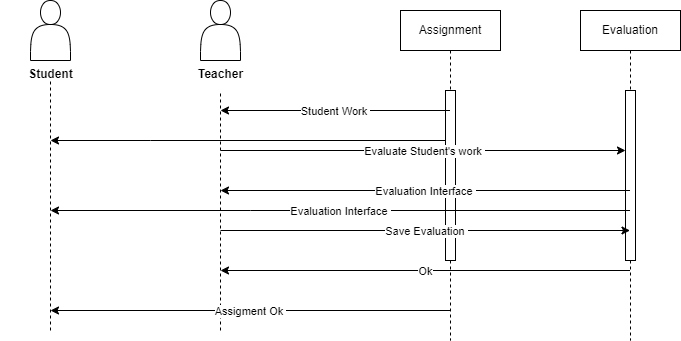

The diagram above was exported from draw.io. Its source (the exported page's mxGraphModel, read from the mxfile embedded in the PNG):
<mxGraphModel dx="880" dy="427" grid="1" gridSize="10" guides="1" tooltips="1" connect="1" arrows="1" fold="1" page="1" pageScale="1" pageWidth="850" pageHeight="1100" math="0" shadow="0">
  <root>
    <mxCell id="0" />
    <mxCell id="1" parent="0" />
    <mxCell id="aM9ryv3xv72pqoxQDRHE-5" value="Assignment" style="shape=umlLifeline;perimeter=lifelinePerimeter;whiteSpace=wrap;html=1;container=0;dropTarget=0;collapsible=0;recursiveResize=0;outlineConnect=0;portConstraint=eastwest;newEdgeStyle={&quot;edgeStyle&quot;:&quot;elbowEdgeStyle&quot;,&quot;elbow&quot;:&quot;vertical&quot;,&quot;curved&quot;:0,&quot;rounded&quot;:0};" parent="1" vertex="1">
      <mxGeometry x="410" y="30" width="100" height="330" as="geometry" />
    </mxCell>
    <mxCell id="aM9ryv3xv72pqoxQDRHE-6" value="" style="html=1;points=[];perimeter=orthogonalPerimeter;outlineConnect=0;targetShapes=umlLifeline;portConstraint=eastwest;newEdgeStyle={&quot;edgeStyle&quot;:&quot;elbowEdgeStyle&quot;,&quot;elbow&quot;:&quot;vertical&quot;,&quot;curved&quot;:0,&quot;rounded&quot;:0};" parent="aM9ryv3xv72pqoxQDRHE-5" vertex="1">
      <mxGeometry x="45" y="80" width="10" height="170" as="geometry" />
    </mxCell>
    <mxCell id="vz2gOWRPXKi3RDtmrLVf-1" value="" style="shape=actor;whiteSpace=wrap;html=1;" vertex="1" parent="1">
      <mxGeometry x="40" y="20" width="40" height="60" as="geometry" />
    </mxCell>
    <mxCell id="vz2gOWRPXKi3RDtmrLVf-2" value="" style="endArrow=none;dashed=1;html=1;rounded=0;" edge="1" parent="1">
      <mxGeometry width="50" height="50" relative="1" as="geometry">
        <mxPoint x="60" y="350" as="sourcePoint" />
        <mxPoint x="60" y="100" as="targetPoint" />
      </mxGeometry>
    </mxCell>
    <mxCell id="vz2gOWRPXKi3RDtmrLVf-13" value="Evaluation" style="shape=umlLifeline;perimeter=lifelinePerimeter;whiteSpace=wrap;html=1;container=0;dropTarget=0;collapsible=0;recursiveResize=0;outlineConnect=0;portConstraint=eastwest;newEdgeStyle={&quot;edgeStyle&quot;:&quot;elbowEdgeStyle&quot;,&quot;elbow&quot;:&quot;vertical&quot;,&quot;curved&quot;:0,&quot;rounded&quot;:0};" vertex="1" parent="1">
      <mxGeometry x="590" y="30" width="100" height="330" as="geometry" />
    </mxCell>
    <mxCell id="vz2gOWRPXKi3RDtmrLVf-14" value="" style="html=1;points=[];perimeter=orthogonalPerimeter;outlineConnect=0;targetShapes=umlLifeline;portConstraint=eastwest;newEdgeStyle={&quot;edgeStyle&quot;:&quot;elbowEdgeStyle&quot;,&quot;elbow&quot;:&quot;vertical&quot;,&quot;curved&quot;:0,&quot;rounded&quot;:0};" vertex="1" parent="vz2gOWRPXKi3RDtmrLVf-13">
      <mxGeometry x="45" y="80" width="10" height="170" as="geometry" />
    </mxCell>
    <mxCell id="vz2gOWRPXKi3RDtmrLVf-21" value="" style="shape=actor;whiteSpace=wrap;html=1;" vertex="1" parent="1">
      <mxGeometry x="210" y="20" width="40" height="60" as="geometry" />
    </mxCell>
    <mxCell id="vz2gOWRPXKi3RDtmrLVf-22" value="" style="endArrow=none;dashed=1;html=1;rounded=0;" edge="1" parent="1" target="vz2gOWRPXKi3RDtmrLVf-23">
      <mxGeometry width="50" height="50" relative="1" as="geometry">
        <mxPoint x="230" y="350" as="sourcePoint" />
        <mxPoint x="229.5" y="100" as="targetPoint" />
      </mxGeometry>
    </mxCell>
    <mxCell id="vz2gOWRPXKi3RDtmrLVf-23" value="&lt;font style=&quot;font-size: 12px;&quot;&gt;Teacher&lt;/font&gt;" style="text;strokeColor=none;fillColor=none;html=1;fontSize=24;fontStyle=1;verticalAlign=middle;align=center;" vertex="1" parent="1">
      <mxGeometry x="180" y="70" width="100" height="40" as="geometry" />
    </mxCell>
    <mxCell id="vz2gOWRPXKi3RDtmrLVf-24" value="&lt;font style=&quot;font-size: 12px;&quot;&gt;Student&lt;/font&gt;" style="text;strokeColor=none;fillColor=none;html=1;fontSize=24;fontStyle=1;verticalAlign=middle;align=center;" vertex="1" parent="1">
      <mxGeometry x="10" y="70" width="100" height="40" as="geometry" />
    </mxCell>
    <mxCell id="vz2gOWRPXKi3RDtmrLVf-27" value="" style="endArrow=classic;html=1;rounded=0;" edge="1" parent="1" source="aM9ryv3xv72pqoxQDRHE-5">
      <mxGeometry relative="1" as="geometry">
        <mxPoint x="380" y="220" as="sourcePoint" />
        <mxPoint x="230" y="130" as="targetPoint" />
      </mxGeometry>
    </mxCell>
    <mxCell id="vz2gOWRPXKi3RDtmrLVf-28" value="Student Work&amp;nbsp;" style="edgeLabel;resizable=0;html=1;align=center;verticalAlign=middle;" connectable="0" vertex="1" parent="vz2gOWRPXKi3RDtmrLVf-27">
      <mxGeometry relative="1" as="geometry" />
    </mxCell>
    <mxCell id="vz2gOWRPXKi3RDtmrLVf-29" value="" style="endArrow=classic;html=1;rounded=0;" edge="1" parent="1" target="vz2gOWRPXKi3RDtmrLVf-14">
      <mxGeometry relative="1" as="geometry">
        <mxPoint x="230" y="170" as="sourcePoint" />
        <mxPoint x="630" y="160" as="targetPoint" />
      </mxGeometry>
    </mxCell>
    <mxCell id="vz2gOWRPXKi3RDtmrLVf-30" value="Evaluate Student's work&amp;nbsp;" style="edgeLabel;resizable=0;html=1;align=center;verticalAlign=middle;" connectable="0" vertex="1" parent="vz2gOWRPXKi3RDtmrLVf-29">
      <mxGeometry relative="1" as="geometry" />
    </mxCell>
    <mxCell id="vz2gOWRPXKi3RDtmrLVf-31" value="" style="endArrow=classic;html=1;rounded=0;" edge="1" parent="1" source="aM9ryv3xv72pqoxQDRHE-6">
      <mxGeometry width="50" height="50" relative="1" as="geometry">
        <mxPoint x="400" y="240" as="sourcePoint" />
        <mxPoint x="60" y="160" as="targetPoint" />
        <Array as="points">
          <mxPoint x="160" y="160" />
        </Array>
      </mxGeometry>
    </mxCell>
    <mxCell id="vz2gOWRPXKi3RDtmrLVf-38" value="" style="endArrow=classic;html=1;rounded=0;" edge="1" parent="1" source="vz2gOWRPXKi3RDtmrLVf-13">
      <mxGeometry relative="1" as="geometry">
        <mxPoint x="380" y="220" as="sourcePoint" />
        <mxPoint x="230" y="210" as="targetPoint" />
      </mxGeometry>
    </mxCell>
    <mxCell id="vz2gOWRPXKi3RDtmrLVf-39" value="Evaluation Interface&amp;nbsp;" style="edgeLabel;resizable=0;html=1;align=center;verticalAlign=middle;" connectable="0" vertex="1" parent="vz2gOWRPXKi3RDtmrLVf-38">
      <mxGeometry relative="1" as="geometry" />
    </mxCell>
    <mxCell id="vz2gOWRPXKi3RDtmrLVf-40" value="" style="endArrow=classic;html=1;rounded=0;" edge="1" parent="1" source="vz2gOWRPXKi3RDtmrLVf-13">
      <mxGeometry relative="1" as="geometry">
        <mxPoint x="380" y="220" as="sourcePoint" />
        <mxPoint x="60" y="230" as="targetPoint" />
        <Array as="points">
          <mxPoint x="260" y="230" />
        </Array>
      </mxGeometry>
    </mxCell>
    <mxCell id="vz2gOWRPXKi3RDtmrLVf-41" value="Evaluation Interface&amp;nbsp;" style="edgeLabel;resizable=0;html=1;align=center;verticalAlign=middle;" connectable="0" vertex="1" parent="vz2gOWRPXKi3RDtmrLVf-40">
      <mxGeometry relative="1" as="geometry" />
    </mxCell>
    <mxCell id="vz2gOWRPXKi3RDtmrLVf-42" value="" style="endArrow=classic;html=1;rounded=0;" edge="1" parent="1" target="vz2gOWRPXKi3RDtmrLVf-13">
      <mxGeometry relative="1" as="geometry">
        <mxPoint x="230" y="250" as="sourcePoint" />
        <mxPoint x="480" y="220" as="targetPoint" />
      </mxGeometry>
    </mxCell>
    <mxCell id="vz2gOWRPXKi3RDtmrLVf-43" value="Save Evaluation&amp;nbsp;" style="edgeLabel;resizable=0;html=1;align=center;verticalAlign=middle;" connectable="0" vertex="1" parent="vz2gOWRPXKi3RDtmrLVf-42">
      <mxGeometry relative="1" as="geometry" />
    </mxCell>
    <mxCell id="vz2gOWRPXKi3RDtmrLVf-44" value="" style="endArrow=classic;html=1;rounded=0;" edge="1" parent="1" source="vz2gOWRPXKi3RDtmrLVf-13">
      <mxGeometry relative="1" as="geometry">
        <mxPoint x="380" y="220" as="sourcePoint" />
        <mxPoint x="230" y="290" as="targetPoint" />
      </mxGeometry>
    </mxCell>
    <mxCell id="vz2gOWRPXKi3RDtmrLVf-45" value="Ok" style="edgeLabel;resizable=0;html=1;align=center;verticalAlign=middle;" connectable="0" vertex="1" parent="vz2gOWRPXKi3RDtmrLVf-44">
      <mxGeometry relative="1" as="geometry" />
    </mxCell>
    <mxCell id="vz2gOWRPXKi3RDtmrLVf-46" value="" style="endArrow=classic;html=1;rounded=0;" edge="1" parent="1" source="aM9ryv3xv72pqoxQDRHE-5">
      <mxGeometry relative="1" as="geometry">
        <mxPoint x="380" y="220" as="sourcePoint" />
        <mxPoint x="60" y="330" as="targetPoint" />
      </mxGeometry>
    </mxCell>
    <mxCell id="vz2gOWRPXKi3RDtmrLVf-47" value="Assigment Ok&amp;nbsp;" style="edgeLabel;resizable=0;html=1;align=center;verticalAlign=middle;" connectable="0" vertex="1" parent="vz2gOWRPXKi3RDtmrLVf-46">
      <mxGeometry relative="1" as="geometry" />
    </mxCell>
  </root>
</mxGraphModel>